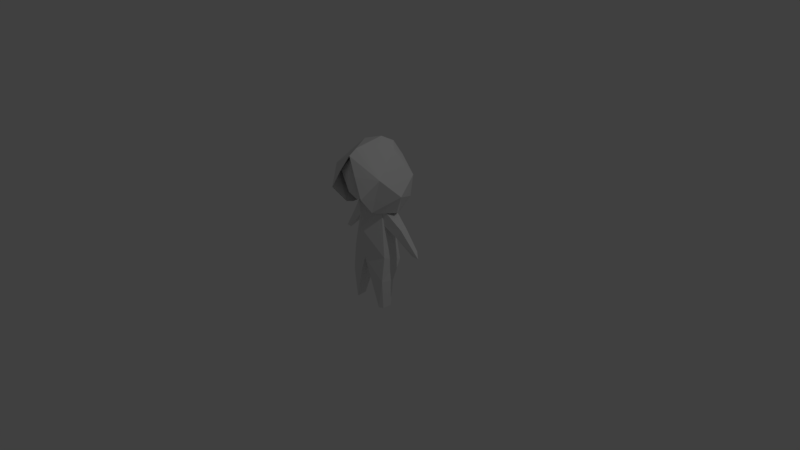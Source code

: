 # Source: player.blend  (saved by Blender 2.78.0; exported with 4.5.12 LTS)
import bpy
from mathutils import Matrix  # noqa: F401  (used for matrix-valued properties, if any)

bpy.ops.wm.read_factory_settings(use_empty=True)
scene = bpy.context.scene
scene.name = 'Scene'

# ---- collections
col_collection_1 = bpy.data.collections.new('Collection 1'); scene.collection.children.link(col_collection_1)

# ---- world
world_world = bpy.data.worlds.new('World'); scene.world = world_world
world_world.color = (0.05088, 0.05088, 0.05088)
world_world.use_sun_shadow = False
world_world.sun_shadow_jitter_overblur = 0.0
world_world.cycles.sampling_method = 'MANUAL'

# ---- cameras
cam_camera = bpy.data.cameras.new('Camera')
cam_camera.clip_end = 100.0
cam_camera.lens = 35.0
cam_camera.sensor_width = 32.0
cam_camera.sensor_height = 18.0
cam_camera.ortho_scale = 7.314
cam_camera.dof.focus_distance = 0.0
cam_camera.dof.aperture_fstop = 128.0

# ---- lights
light_lamp = bpy.data.lights.new('Lamp', 'POINT')
light_lamp.transmission_factor = 0.0
light_lamp.cutoff_distance = 30.0
light_lamp.energy = 100.0
light_lamp.shadow_buffer_clip_start = 1.001
light_lamp.shadow_soft_size = 0.1
light_lamp.shadow_maximum_resolution = 0.006
light_lamp.use_absolute_resolution = True

# ---- meshes
me_cube_002 = bpy.data.meshes.new('Cube.002')
me_cube_002.from_pydata([(1.217, 2.373, 7.05), (1.668, 2.155, 8.673), (1.274, 0.9242, 10.53), (1.92, -0.788, 9.216), (1.167, -0.7466, 6.899), (0.0, 1.983, 6.118), (0.6449, -1.572, 9.276), (2.225, 0.6387, 7.826), (1.205, -0.2035, 6.692), (0.9722, 1.649, 6.127), (0.4323, 1.774, 5.915), (1.564, 0.8792, 6.495), (1.295, -1.701, 8.064), (1.403, 1.646, 8.709), (1.143, 1.539, 7.847), (1.728, 0.8236, 8.166), (1.028, -0.7768, 7.971), (1.345, -0.947, 9.001), (1.227, -0.08693, 7.505), (1.158, 0.8136, 10.22), (1.153, 0.1757, 10.07), (1.671, 0.1743, 9.217), (-0.001226, -1.148, 10.22), (1.107, 0.2788, 5.679), (1.374, 1.343, 3.144), (1.324, 0.06696, 3.609), (1.396, 0.7022, 1.841), (1.295, -0.1129, 1.969), (0.5792, 0.8602, 1.883), (0.5028, -0.2719, 1.825), (1.016, 1.207, 5.615), (0.9956, 0.169, 6.907), (2.893, 1.342, 4.223), (2.102, 0.7176, 5.567), (1.816, 1.215, 5.02), (1.883, 0.6261, 4.955), (2.049, 1.27, 5.434), (1.232, 0.03246, 0.007589), (0.9913, -0.1283, 0.02082), (1.048, 0.5584, 0.01996), (1.312, 0.5976, 0.02844), (3.28, 1.041, 3.938), (2.84, 0.9805, 3.983), (0.0, 2.833, 9.359), (0.0, 1.111, 10.96), (0.0, 2.979, 8.255), (0.0, -0.8681, 10.69), (0.0, 2.091, 10.42), (0.0, -1.384, 10.36), (0.0, 1.794, 10.04), (0.0, -1.43, 9.383), (0.0, 1.365, 7.442), (0.0, -0.3248, 10.61), (0.0, 2.346, 8.765), (0.0, -1.492, 8.125), (0.0, 0.02174, 7.085), (0.0, 0.7476, 10.73), (0.0, -0.9396, 7.492), (0.001226, -1.148, 10.22), (0.0, 1.625, 3.676), (0.0, -0.3467, 3.352), (0.0, -0.5831, 5.407), (0.0, 1.646, 3.12)], [(50, 58), (58, 52)], [(43, 47, 2), (43, 2, 1), (45, 1, 0), (0, 9, 5), (0, 5, 45), (1, 2, 7), (4, 7, 3), (3, 12, 4), (8, 11, 7, 4), (2, 47, 44), (2, 46, 3), (9, 10, 5), (13, 53, 49), (53, 13, 14), (14, 51, 53), (15, 18, 14), (19, 21, 13), (15, 21, 16), (16, 18, 15), (54, 57, 16), (17, 22, 50), (57, 55, 18), (19, 56, 20), (20, 56, 52), (52, 22, 20), (24, 30, 23, 25), (24, 62, 59), (29, 28, 39, 38), (33, 41, 32, 36), (43, 1, 45), (9, 0, 7, 11), (48, 6, 3, 46), (0, 1, 7), (3, 7, 2), (44, 46, 2), (22, 17, 21, 20), (6, 12, 3), (15, 13, 21), (15, 14, 13), (19, 20, 21), (55, 51, 14, 18), (16, 21, 17), (16, 57, 18), (16, 17, 54), (50, 54, 17), (49, 56, 19, 13), (28, 62, 24, 26), (60, 25, 23, 31, 61), (27, 26, 24, 25), (35, 23, 30, 34), (34, 36, 32), (60, 29, 27, 25), (23, 35, 33, 31), (30, 51, 36, 34), (31, 33, 36, 51), (41, 33, 35, 42), (38, 39, 40, 37), (27, 29, 38, 37), (28, 26, 40, 39), (26, 27, 37, 40), (42, 35, 34, 32), (30, 24, 59, 51), (62, 28, 29, 60), (32, 41, 42), (51, 61, 31), (31, 51, 55), (55, 61, 31)])
_uv = me_cube_002.uv_layers.new(name='UVMap')
_uv.uv.foreach_set('vector', [0.4299, 0.4128, 0.3126, 0.4513, 0.2216, 0.3408, 0.4299, 0.4128, 0.2216, 0.3408, 0.3573, 0.2616, 0.5085, 0.3282, 0.3573, 0.2616, 0.4479, 0.1747, 0.4479, 0.1747, 0.4728, 0.07444, 0.571, 0.1069, 0.4479, 0.1747, 0.571, 0.1069, 0.5085, 0.3282, 0.3573, 0.2616, 0.2216, 0.3408, 0.2886, 0.1515, 0.2084, 0.0002759, 0.2886, 0.1515, 0.1527, 0.1978, 0.1527, 0.1978, 0.09079, 0.08439, 0.2084, 0.0002759, 0.2665, 0.006653, 0.3727, 0.05372, 0.2886, 0.1515, 0.2084, 0.0002759, 0.2216, 0.3408, 0.3126, 0.4513, 0.2053, 0.4513, 0.2216, 0.3408, 0.03687, 0.3629, 0.1527, 0.1978, 0.4728, 0.07444, 0.5324, 0.07137, 0.571, 0.1069, 0.281, 0.7332, 0.4149, 0.7055, 0.3908, 0.8635, 0.4149, 0.7055, 0.281, 0.7332, 0.2719, 0.6744, 0.2719, 0.6744, 0.296, 0.5647, 0.4149, 0.7055, 0.2256, 0.7101, 0.1694, 0.6646, 0.2719, 0.6744, 0.2489, 0.8385, 0.1964, 0.7723, 0.281, 0.7332, 0.2256, 0.7101, 0.1964, 0.7723, 0.1188, 0.6952, 0.1188, 0.6952, 0.1694, 0.6646, 0.2256, 0.7101, 0.0002759, 0.6927, 0.05245, 0.6131, 0.1188, 0.6952, 0.1237, 0.7705, 0.05839, 0.9182, 0.01378, 0.8323, 0.05245, 0.6131, 0.1506, 0.5578, 0.1694, 0.6646, 0.2489, 0.8385, 0.2688, 0.9514, 0.202, 0.8392, 0.202, 0.8392, 0.2688, 0.9514, 0.1503, 0.9514, 0.1503, 0.9514, 0.05839, 0.9182, 0.202, 0.8392, 0.5552, 0.4518, 0.689, 0.61, 0.6358, 0.6663, 0.5049, 0.5526, 0.7315, 0.0002759, 0.8482, 0.0002759, 0.847, 0.04637, 0.7501, 0.6035, 0.7064, 0.5205, 0.8599, 0.4737, 0.8836, 0.5254, 0.6453, 0.1554, 0.7098, 0.0002759, 0.7274, 0.04364, 0.692, 0.1602, 0.4299, 0.4128, 0.3573, 0.2616, 0.5085, 0.3282, 0.4728, 0.07444, 0.4479, 0.1747, 0.2886, 0.1515, 0.3727, 0.05372, 0.0002759, 0.3185, 0.03218, 0.2017, 0.1527, 0.1978, 0.03687, 0.3629, 0.4479, 0.1747, 0.3573, 0.2616, 0.2886, 0.1515, 0.1527, 0.1978, 0.2886, 0.1515, 0.2216, 0.3408, 0.2053, 0.4513, 0.03687, 0.3629, 0.2216, 0.3408, 0.05839, 0.9182, 0.1237, 0.7705, 0.1964, 0.7723, 0.202, 0.8392, 0.03218, 0.2017, 0.09079, 0.08439, 0.1527, 0.1978, 0.2256, 0.7101, 0.281, 0.7332, 0.1964, 0.7723, 0.2256, 0.7101, 0.2719, 0.6744, 0.281, 0.7332, 0.2489, 0.8385, 0.202, 0.8392, 0.1964, 0.7723, 0.1506, 0.5578, 0.296, 0.5647, 0.2719, 0.6744, 0.1694, 0.6646, 0.1188, 0.6952, 0.1964, 0.7723, 0.1237, 0.7705, 0.1188, 0.6952, 0.05245, 0.6131, 0.1694, 0.6646, 0.1188, 0.6952, 0.1237, 0.7705, 0.0002759, 0.6927, 0.01378, 0.8323, 0.0002759, 0.6927, 0.1237, 0.7705, 0.3908, 0.8635, 0.2688, 0.9514, 0.2489, 0.8385, 0.281, 0.7332, 0.7224, 0.867, 0.7814, 0.7504, 0.8503, 0.8445, 0.7604, 0.9246, 0.4155, 0.6279, 0.5049, 0.5526, 0.6358, 0.6663, 0.7059, 0.7413, 0.5441, 0.7413, 0.5625, 0.891, 0.5024, 0.9246, 0.4155, 0.8413, 0.5015, 0.7686, 0.9854, 0.1169, 0.991, 0.2094, 0.9156, 0.1917, 0.9363, 0.1117, 0.731, 0.1548, 0.692, 0.1602, 0.7274, 0.04364, 0.6153, 0.7418, 0.6285, 0.8746, 0.5625, 0.891, 0.5015, 0.7686, 0.8487, 0.2367, 0.8688, 0.1463, 0.915, 0.1748, 0.9005, 0.3252, 0.731, 0.2374, 0.6568, 0.3954, 0.692, 0.1602, 0.731, 0.1548, 0.5715, 0.2876, 0.6453, 0.1554, 0.692, 0.1602, 0.6568, 0.3954, 0.915, 0.006122, 0.915, 0.1748, 0.8688, 0.1463, 0.8876, 0.03099, 0.8836, 0.5254, 0.9399, 0.537, 0.9385, 0.562, 0.8972, 0.5451, 0.7898, 0.6584, 0.7501, 0.6035, 0.8836, 0.5254, 0.8972, 0.5451, 0.7064, 0.5205, 0.708, 0.4518, 0.8581, 0.4518, 0.8599, 0.4737, 0.8596, 0.6959, 0.7898, 0.6584, 0.8972, 0.5451, 0.9385, 0.562, 0.991, 0.0002759, 0.9854, 0.1169, 0.9363, 0.1117, 0.9548, 0.001709, 0.7545, 0.2062, 0.7315, 0.0002759, 0.847, 0.04637, 0.8371, 0.3591, 0.7814, 0.7504, 0.7224, 0.867, 0.6285, 0.8746, 0.6153, 0.7418, 0.8684, 0.0002759, 0.915, 0.006122, 0.8876, 0.03099, 0.8509, 0.9753, 0.8509, 0.7418, 0.943, 0.8748, 0.1658, 0.4518, 0.296, 0.5647, 0.1506, 0.5578, 0.9156, 0.3578, 0.9156, 0.2099, 0.9997, 0.3481])
me_cube_002.use_remesh_preserve_volume = False
me_cube_002.use_remesh_preserve_attributes = False
me_cube_002.use_mirror_x = True
me_cube_002.update()
arm_armature = bpy.data.armatures.new('Armature')  # bones are not reproduced

# ---- objects
ob_armature = bpy.data.objects.new('Armature', arm_armature)
ob_player = bpy.data.objects.new('Player', me_cube_002)
ob_lamp = bpy.data.objects.new('Lamp', light_lamp)
ob_camera = bpy.data.objects.new('Camera', cam_camera)

# ---- transforms, parenting, visibility, modifiers, constraints
ob_armature.location = (0.0, 0.0, 0.0)
ob_armature.scale = (0.2, 0.2, 0.2)
ob_armature.show_in_front = True
ob_armature.lineart.crease_threshold = 0.0
ob_player.parent = ob_armature
ob_player.matrix_parent_inverse = Matrix(((1.0, 0.0, 0.0, -0.0), (0.0, 1.0, 0.0, -0.0), (0.0, 0.0, 1.0, -3.535), (0.0, 0.0, 0.0, 1.0)))
ob_player.location = (9.313e-10, -1.776e-15, -4.768e-07)
ob_player.scale = (1.032, 1.032, 1.032)
ob_player.lineart.crease_threshold = 0.0
ob_player.use_mesh_mirror_x = True
_vg = ob_player.vertex_groups.new(name='Torso')
for _i, _w in zip([23, 24, 25, 29, 30, 31, 51, 59, 60, 61, 62], [0.03095, 0.05679, 0.07973, 0.02134, 0.01446, 0.004689, 0.002664, 0.5873, 0.8353, 0.8388, 0.2926]): _vg.add([_i], _w, 'REPLACE')
_vg = ob_player.vertex_groups.new(name='Chest')
for _i, _w in zip([23, 25, 27, 28, 29, 31, 37, 38, 39, 40, 59, 60, 62], [0.1738, 0.05838, 0.01825, 0.001827, 0.001391, 0.05443, 0.001621, 0.02103, 0.003272, 1.165e-05, 0.1683, 0.3569, 0.282]): _vg.add([_i], _w, 'REPLACE')
_vg = ob_player.vertex_groups.new(name='Head')
for _i, _w in zip([0, 1, 2, 3, 4, 5, 6, 7, 8, 9, 10, 11, 12, 13, 14, 15, 16, 17, 18, 19, 20, 21, 22, 23, 30, 31, 33, 34, 35, 36, 43, 44, 45, 46, 47, 48, 49, 50, 51, 52, 53, 54, 55, 56, 57, 58, 59, 60, 61], [0.1528, 0.6405, 1.0, 0.8095, 1.0, 0.2313, 1.0, 0.9862, 0.9816, 0.2586, 0.4391, 0.1826, 0.963, 0.9898, 0.9743, 0.8869, 0.9858, 0.9967, 0.4813, 0.9978, 0.9984, 0.9968, 0.9984, 0.0, 0.0, 0.0, 0.0, 0.0, 0.0, 0.0, 1.0, 1.0, 1.0, 1.0, 1.0, 1.0, 0.9933, 0.9964, 0.0, 0.9994, 0.9811, 0.6294, 0.8115, 0.9982, 0.7613, 1.0, 0.0, 0.0, 0.0]): _vg.add([_i], _w, 'REPLACE')
_vg = ob_player.vertex_groups.new(name='Arm.L')
for _i, _w in zip([0, 1, 2, 3, 4, 5, 6, 7, 8, 9, 10, 11, 12, 14, 16, 17, 18, 22, 23, 24, 25, 28, 29, 30, 31, 32, 33, 34, 35, 36, 41, 42, 43, 45, 46, 48, 50, 51, 53, 54, 55, 57, 59, 60, 61, 62], [0.0, 0.0, 0.0, 0.0, 0.0, 0.0, 0.0, 0.0, 0.0, 0.0, 0.0, 0.0, 0.0, 0.0, 0.0, 0.0, 0.0, 0.0, 0.0, 0.0, 0.0, 0.0, 0.0, 0.0, 0.0, 0.0, 0.7732, 0.5906, 0.8071, 0.1287, 0.0, 0.02066, 0.0, 0.0, 0.0, 0.0, 0.0, 0.0, 0.001293, 0.0, 0.0, 0.0, 0.0, 0.0, 0.0, 0.0]): _vg.add([_i], _w, 'REPLACE')
_vg = ob_player.vertex_groups.new(name='Forearm.L')
for _i, _w in zip([0, 4, 5, 6, 8, 9, 10, 11, 12, 14, 16, 18, 23, 24, 28, 30, 31, 32, 33, 34, 35, 36, 41, 42, 46, 48, 59, 61, 62], [0.0, 0.0, 0.0, 0.0, 0.0, 0.0, 0.0, 0.0, 0.0, 0.0, 0.0, 0.0, 0.0, 0.0, 0.0, 0.0, 0.0, 0.9797, 0.0, 0.04684, 0.0, 0.0, 1.011, 0.9648, 0.0, 0.0, 0.0, 0.0, 0.0]): _vg.add([_i], _w, 'REPLACE')
_vg = ob_player.vertex_groups.new(name='Arm.R')
for _i, _w in zip([5, 43, 45, 46, 48, 50, 51, 54, 55, 57, 58, 59, 60, 61, 62], [0.0, 0.0, 0.0, 0.0, 0.0, 0.0, 0.0, 0.0, 0.0, 0.0, 0.0, 0.0, 0.0, 0.0, 0.0]): _vg.add([_i], _w, 'REPLACE')
_vg = ob_player.vertex_groups.new(name='Forearm.R')
for _i, _w in zip([5, 46, 48, 59, 61, 62], [0.0, 0.0, 0.0, 0.0, 0.0, 0.0]): _vg.add([_i], _w, 'REPLACE')
_vg = ob_player.vertex_groups.new(name='Thigh.L')
for _i, _w in zip([23, 24, 25, 26, 27, 28, 29, 30, 34, 35, 38, 39, 59, 60, 61, 62], [0.0, 0.0, 0.0, 0.2565, 0.9301, 0.7185, 0.9205, 0.0, 0.0, 0.0, 0.005792, 0.004813, 0.3101, 0.1506, 0.0, 0.0]): _vg.add([_i], _w, 'REPLACE')
_vg = ob_player.vertex_groups.new(name='Calf.L')
for _i, _w in zip([24, 25, 26, 27, 28, 29, 37, 38, 39, 40, 59, 60, 62], [0.0, 0.0, 0.0, 0.0, 0.0, 0.0, 0.9921, 0.9712, 0.9718, 0.9762, 0.0, 0.0, 0.0]): _vg.add([_i], _w, 'REPLACE')
_vg = ob_player.vertex_groups.new(name='Thigh.R')
for _i, _w in zip([61, 62], [0.0, 0.0]): _vg.add([_i], _w, 'REPLACE')
_vg = ob_player.vertex_groups.new(name='Calf.R')
for _i, _w in zip([59, 60, 62], [0.0, 0.0, 0.0]): _vg.add([_i], _w, 'REPLACE')
_m = ob_player.modifiers.new('Mirror', 'MIRROR')
_m.use_clip = True
_m = ob_player.modifiers.new('Armature', 'ARMATURE')
_m.object = ob_armature
ob_lamp.location = (4.076, 1.005, 5.904)
ob_lamp.rotation_euler = (0.6503, 0.05522, 1.866)
ob_lamp.lock_rotations_4d = False
ob_lamp.empty_display_type = 'ARROWS'
ob_lamp.color = (0.0, 0.0, 0.0, 0.0)
ob_lamp.lineart.crease_threshold = 0.0
ob_camera.location = (7.481, -6.508, 5.344)
ob_camera.rotation_euler = (1.109, 0.0, 0.8149)
ob_camera.lock_rotations_4d = False
ob_camera.empty_display_type = 'ARROWS'
ob_camera.color = (0.0, 0.0, 0.0, 0.0)
ob_camera.display_type = 'WIRE'
ob_camera.lineart.crease_threshold = 0.0

# ---- collection membership
col_collection_1.objects.link(ob_armature)
col_collection_1.objects.link(ob_player)
col_collection_1.objects.link(ob_lamp)
col_collection_1.objects.link(ob_camera)

# ---- scene / render settings (as saved in the file)
scene.camera = ob_camera
scene.frame_start = 1; scene.frame_end = 16; scene.frame_set(15)
scene.render.engine = 'BLENDER_EEVEE_NEXT'
scene.render.resolution_percentage = 50
scene.render.dither_intensity = 0.0
scene.cycles.use_denoising = False
scene.cycles.samples = 128
scene.cycles.sampling_pattern = 'TABULATED_SOBOL'
scene.cycles.light_sampling_threshold = 0.0
scene.cycles.use_adaptive_sampling = False
scene.cycles.use_light_tree = False
scene.cycles.blur_glossy = 0.0
scene.cycles.sample_clamp_indirect = 0.0
scene.view_settings.view_transform = 'Standard'
bpy.context.view_layer.update()
